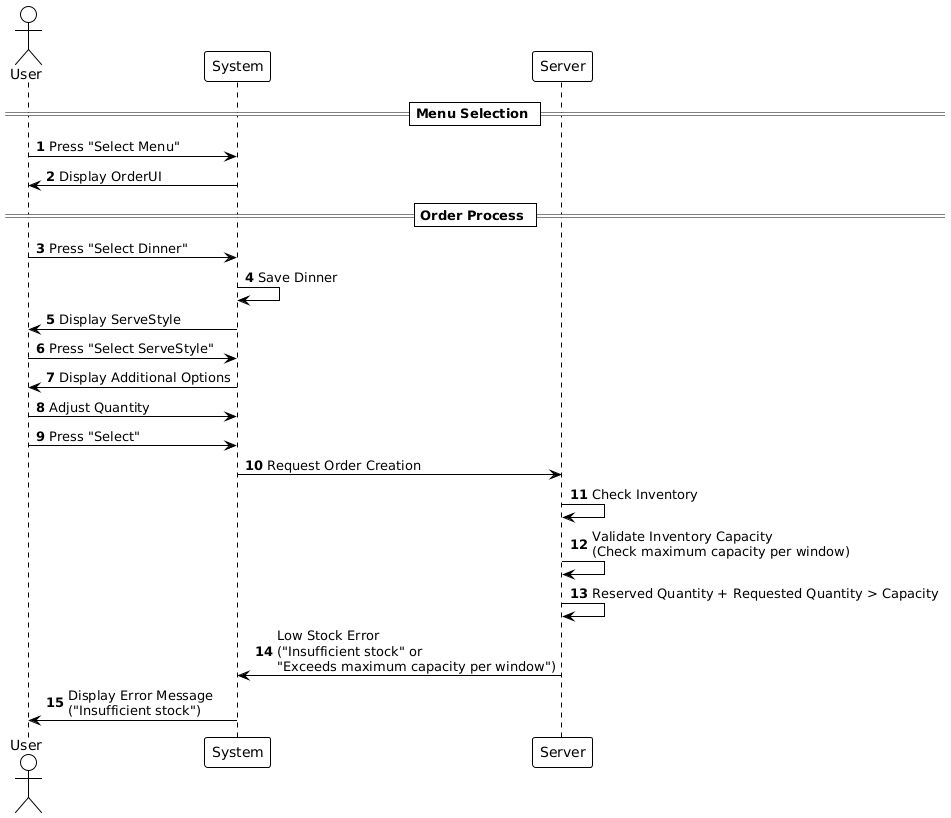

The diagram above was rendered by PlantUML. Its source (embedded in the PNG):
@startuml
!theme plain

autonumber

actor User
participant "System" as System
participant "Server" as Server

== Menu Selection ==

User -> System: Press "Select Menu"
System -> User: Display OrderUI

== Order Process ==

User -> System: Press "Select Dinner"
System -> System: Save Dinner
System -> User: Display ServeStyle

User -> System: Press "Select ServeStyle"
System -> User: Display Additional Options

User -> System: Adjust Quantity
User -> System: Press "Select"
System -> Server: Request Order Creation

Server -> Server: Check Inventory
Server -> Server: Validate Inventory Capacity\n(Check maximum capacity per window)

Server -> Server: Reserved Quantity + Requested Quantity > Capacity

Server -> System: Low Stock Error\n("Insufficient stock" or\n"Exceeds maximum capacity per window")

System -> User: Display Error Message\n("Insufficient stock")
@enduml